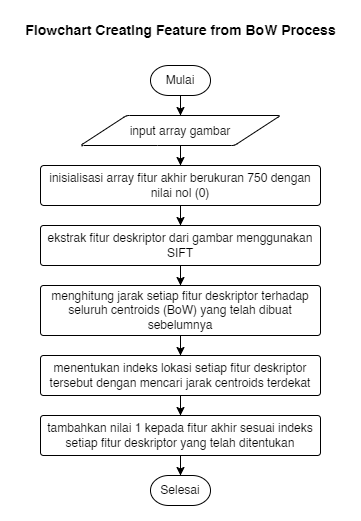

The diagram above was exported from draw.io. Its source (the exported page's mxGraphModel, read from the mxfile embedded in the PNG):
<mxGraphModel dx="997" dy="571" grid="1" gridSize="10" guides="1" tooltips="1" connect="1" arrows="1" fold="1" page="1" pageScale="1" pageWidth="850" pageHeight="1100" math="0" shadow="0">
  <root>
    <mxCell id="02icvW38fkdeMXoqUMDm-0" />
    <mxCell id="02icvW38fkdeMXoqUMDm-1" parent="02icvW38fkdeMXoqUMDm-0" />
    <mxCell id="02icvW38fkdeMXoqUMDm-2" style="edgeStyle=orthogonalEdgeStyle;rounded=0;orthogonalLoop=1;jettySize=auto;html=1;entryX=0.5;entryY=0;entryDx=0;entryDy=0;fontSize=14;strokeWidth=1;" edge="1" parent="02icvW38fkdeMXoqUMDm-1" source="02icvW38fkdeMXoqUMDm-3" target="02icvW38fkdeMXoqUMDm-7">
      <mxGeometry relative="1" as="geometry" />
    </mxCell>
    <mxCell id="02icvW38fkdeMXoqUMDm-3" value="Mulai" style="strokeWidth=1;html=1;shape=mxgraph.flowchart.terminator;whiteSpace=wrap;" vertex="1" parent="02icvW38fkdeMXoqUMDm-1">
      <mxGeometry x="370" y="80" width="60" height="30" as="geometry" />
    </mxCell>
    <mxCell id="02icvW38fkdeMXoqUMDm-4" style="edgeStyle=orthogonalEdgeStyle;rounded=0;orthogonalLoop=1;jettySize=auto;html=1;entryX=0.5;entryY=0;entryDx=0;entryDy=0;fontSize=14;strokeWidth=1;" edge="1" parent="02icvW38fkdeMXoqUMDm-1" source="02icvW38fkdeMXoqUMDm-5" target="02icvW38fkdeMXoqUMDm-9">
      <mxGeometry relative="1" as="geometry" />
    </mxCell>
    <mxCell id="02icvW38fkdeMXoqUMDm-5" value="inisialisasi array fitur akhir berukuran 750 dengan nilai nol (0)" style="rounded=1;whiteSpace=wrap;html=1;absoluteArcSize=1;arcSize=7;strokeWidth=1;" vertex="1" parent="02icvW38fkdeMXoqUMDm-1">
      <mxGeometry x="260" y="180" width="280" height="40" as="geometry" />
    </mxCell>
    <mxCell id="02icvW38fkdeMXoqUMDm-6" style="edgeStyle=orthogonalEdgeStyle;rounded=0;orthogonalLoop=1;jettySize=auto;html=1;entryX=0.5;entryY=0;entryDx=0;entryDy=0;fontSize=14;strokeWidth=1;" edge="1" parent="02icvW38fkdeMXoqUMDm-1" source="02icvW38fkdeMXoqUMDm-7" target="02icvW38fkdeMXoqUMDm-5">
      <mxGeometry relative="1" as="geometry" />
    </mxCell>
    <mxCell id="02icvW38fkdeMXoqUMDm-7" value="&lt;font style=&quot;font-size: 12px;&quot;&gt;input array gambar&lt;/font&gt;" style="shape=parallelogram;html=1;strokeWidth=1;perimeter=parallelogramPerimeter;whiteSpace=wrap;rounded=1;arcSize=6;size=0.23;fontSize=14;" vertex="1" parent="02icvW38fkdeMXoqUMDm-1">
      <mxGeometry x="300" y="130" width="200" height="30" as="geometry" />
    </mxCell>
    <mxCell id="02icvW38fkdeMXoqUMDm-8" style="edgeStyle=orthogonalEdgeStyle;rounded=0;orthogonalLoop=1;jettySize=auto;html=1;entryX=0.5;entryY=0;entryDx=0;entryDy=0;fontSize=14;strokeWidth=1;" edge="1" parent="02icvW38fkdeMXoqUMDm-1" source="02icvW38fkdeMXoqUMDm-9" target="02icvW38fkdeMXoqUMDm-11">
      <mxGeometry relative="1" as="geometry" />
    </mxCell>
    <mxCell id="02icvW38fkdeMXoqUMDm-9" value="ekstrak fitur deskriptor dari gambar menggunakan SIFT" style="rounded=1;whiteSpace=wrap;html=1;absoluteArcSize=1;arcSize=6;strokeWidth=1;" vertex="1" parent="02icvW38fkdeMXoqUMDm-1">
      <mxGeometry x="260" y="240" width="280" height="40" as="geometry" />
    </mxCell>
    <mxCell id="02icvW38fkdeMXoqUMDm-10" style="edgeStyle=orthogonalEdgeStyle;rounded=0;orthogonalLoop=1;jettySize=auto;html=1;entryX=0.5;entryY=0;entryDx=0;entryDy=0;fontSize=14;strokeWidth=1;" edge="1" parent="02icvW38fkdeMXoqUMDm-1" source="02icvW38fkdeMXoqUMDm-11" target="02icvW38fkdeMXoqUMDm-13">
      <mxGeometry relative="1" as="geometry" />
    </mxCell>
    <mxCell id="02icvW38fkdeMXoqUMDm-11" value="menghitung jarak setiap fitur deskriptor terhadap seluruh centroids (BoW) yang telah dibuat sebelumnya" style="rounded=1;whiteSpace=wrap;html=1;absoluteArcSize=1;arcSize=6;strokeWidth=1;" vertex="1" parent="02icvW38fkdeMXoqUMDm-1">
      <mxGeometry x="260" y="300" width="280" height="50" as="geometry" />
    </mxCell>
    <mxCell id="02icvW38fkdeMXoqUMDm-12" style="edgeStyle=orthogonalEdgeStyle;rounded=0;orthogonalLoop=1;jettySize=auto;html=1;entryX=0.5;entryY=0;entryDx=0;entryDy=0;fontSize=14;strokeWidth=1;" edge="1" parent="02icvW38fkdeMXoqUMDm-1" source="02icvW38fkdeMXoqUMDm-13" target="02icvW38fkdeMXoqUMDm-15">
      <mxGeometry relative="1" as="geometry" />
    </mxCell>
    <mxCell id="02icvW38fkdeMXoqUMDm-13" value="menentukan indeks lokasi setiap fitur deskriptor tersebut dengan mencari jarak centroids terdekat" style="rounded=1;whiteSpace=wrap;html=1;absoluteArcSize=1;arcSize=6;strokeWidth=1;" vertex="1" parent="02icvW38fkdeMXoqUMDm-1">
      <mxGeometry x="260" y="370" width="280" height="40" as="geometry" />
    </mxCell>
    <mxCell id="02icvW38fkdeMXoqUMDm-14" style="edgeStyle=orthogonalEdgeStyle;rounded=0;orthogonalLoop=1;jettySize=auto;html=1;entryX=0.5;entryY=0;entryDx=0;entryDy=0;entryPerimeter=0;fontSize=14;strokeWidth=1;" edge="1" parent="02icvW38fkdeMXoqUMDm-1" source="02icvW38fkdeMXoqUMDm-15" target="02icvW38fkdeMXoqUMDm-24">
      <mxGeometry relative="1" as="geometry">
        <mxPoint x="400" y="480" as="targetPoint" />
      </mxGeometry>
    </mxCell>
    <mxCell id="02icvW38fkdeMXoqUMDm-15" value="tambahkan nilai 1 kepada fitur akhir sesuai indeks setiap fitur deskriptor yang telah ditentukan" style="rounded=1;whiteSpace=wrap;html=1;absoluteArcSize=1;arcSize=6;strokeWidth=1;" vertex="1" parent="02icvW38fkdeMXoqUMDm-1">
      <mxGeometry x="260" y="430" width="280" height="40" as="geometry" />
    </mxCell>
    <mxCell id="02icvW38fkdeMXoqUMDm-16" value="&lt;b&gt;Flowchart Creating Feature from BoW Process&lt;/b&gt;" style="text;html=1;align=center;verticalAlign=middle;resizable=0;points=[];autosize=1;strokeColor=none;fillColor=none;fontSize=14;" vertex="1" parent="02icvW38fkdeMXoqUMDm-1">
      <mxGeometry x="235" y="30" width="330" height="30" as="geometry" />
    </mxCell>
    <mxCell id="02icvW38fkdeMXoqUMDm-24" value="Selesai" style="strokeWidth=1;html=1;shape=mxgraph.flowchart.terminator;whiteSpace=wrap;" vertex="1" parent="02icvW38fkdeMXoqUMDm-1">
      <mxGeometry x="370" y="490" width="60" height="30" as="geometry" />
    </mxCell>
  </root>
</mxGraphModel>